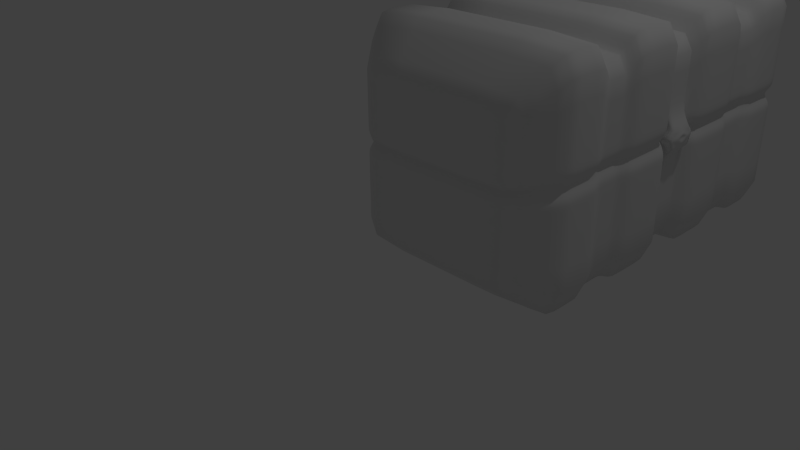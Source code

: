 # Source: prop_MechaKnightChest.blend  (saved by Blender 2.68.0; exported with 4.5.12 LTS)
import bpy
from mathutils import Matrix  # noqa: F401  (used for matrix-valued properties, if any)

bpy.ops.wm.read_factory_settings(use_empty=True)
scene = bpy.context.scene
scene.name = 'Scene'

# ---- collections
col_collection_1 = bpy.data.collections.new('Collection 1'); scene.collection.children.link(col_collection_1)

# ---- materials (node trees are filled in below, after node groups)
mat_material = bpy.data.materials.new('Material')
mat_material.alpha_threshold = 0.0
mat_material.use_transparent_shadow = False
mat_material.roughness = 0.5
mat_material.line_color = (0.0, 0.0, 0.0, 1.0)

# ---- material node trees

# ---- world
world_world = bpy.data.worlds.new('World'); scene.world = world_world
world_world.color = (0.05088, 0.05088, 0.05088)
world_world.use_sun_shadow = False
world_world.sun_shadow_jitter_overblur = 0.0
world_world.cycles.sampling_method = 'MANUAL'
world_world.cycles.sample_map_resolution = 256

# ---- cameras
cam_camera = bpy.data.cameras.new('Camera')
cam_camera.clip_end = 100.0
cam_camera.lens = 35.0
cam_camera.sensor_width = 32.0
cam_camera.sensor_height = 18.0
cam_camera.ortho_scale = 7.314
cam_camera.dof.focus_distance = 0.0
cam_camera.dof.aperture_fstop = 128.0

# ---- lights
light_lamp = bpy.data.lights.new('Lamp', 'POINT')
light_lamp.transmission_factor = 0.0
light_lamp.cutoff_distance = 30.0
light_lamp.energy = 100.0
light_lamp.shadow_buffer_clip_start = 1.001
light_lamp.shadow_soft_size = 0.1
light_lamp.shadow_maximum_resolution = 0.006
light_lamp.use_absolute_resolution = True
light_lamp.cycles.use_multiple_importance_sampling = False

# ---- meshes
me_cube_003 = bpy.data.meshes.new('Cube.003')
me_cube_003.from_pydata([(-1.263, 0.8653, -1.234), (1.234, 0.8653, -1.234), (-1.263, 0.8653, 1.378), (1.234, 0.8653, 1.378), (-1.142, 0.0, 1.142), (-1.142, 0.0, -1.119), (1.119, 0.0, 1.142), (1.119, 0.0, -1.119), (-1.234, 1.466, -1.234), (1.234, 1.466, -1.234), (-1.234, 1.466, 1.378), (1.234, 1.466, 1.378), (-1.175, 1.166, -1.175), (1.175, 1.166, -1.175), (1.175, 1.166, 1.175), (-1.175, 1.166, 1.175), (-1.175, 1.309, -1.175), (1.175, 1.309, 1.175), (1.175, 1.309, -1.175), (-1.175, 1.309, 1.175), (1.175, 1.023, -1.175), (-1.175, 1.023, 1.175), (-1.175, 1.023, -1.175), (1.175, 1.023, 1.175), (-1.263, 0.3111, 1.378), (1.234, 0.3126, -1.234), (-1.263, 0.3111, -1.234), (1.234, 0.3126, 1.378), (-1.142, 0.1519, 1.142), (1.119, 0.1519, -1.119), (-1.142, 0.1519, -1.119), (1.119, 0.1519, 1.142), (-1.234, 1.919, -1.234), (1.234, 1.919, -1.234), (-1.234, 1.919, 1.378), (1.234, 1.919, 1.378), (-0.9051, 2.353, -0.9051), (0.9051, 2.353, -0.9051), (-0.9051, 2.353, 0.9051), (0.9051, 2.353, 0.9051), (-1.29, 0.8686, 0.1159), (1.169, 0.8753, 0.1402), (-1.29, 0.0, 0.1319), (1.242, 0.0, 0.06435), (-1.153, 1.445, 0.1402), (1.169, 1.445, 0.1402), (1.113, 1.16, 0.1338), (-1.185, 1.16, 0.1338), (1.113, 1.296, 0.1338), (-1.185, 1.296, 0.1338), (1.113, 1.024, 0.1338), (-1.185, 1.024, 0.1338), (-1.29, 0.3111, 0.1319), (1.169, 0.3518, 0.1402), (1.06, 0.1995, 0.1399), (-1.29, 0.1678, 0.1319), (-1.169, 1.874, 0.1402), (1.169, 1.874, 0.1402), (-0.8574, 2.284, 0.1046), (0.8575, 2.284, 0.1046), (-1.29, 0.8686, -0.003716), (1.234, 0.8653, 0.01969), (-1.29, 0.0, 0.01846), (1.175, 1.166, 0.4057), (-1.234, 1.466, 0.01969), (1.234, 1.466, 0.01969), (-1.185, 1.166, 0.01874), (-1.185, 1.309, 0.01874), (-1.185, 1.023, 0.01874), (-1.29, 0.3111, 0.01846), (1.234, 0.3126, 0.01969), (1.119, 0.1519, 0.02955), (-1.29, 0.1678, 0.01846), (-1.234, 1.919, 0.01969), (1.234, 1.919, 0.01969), (-0.9051, 2.353, 0.01444), (0.9051, 2.353, 0.01444), (1.175, 1.166, 0.01874), (1.175, 1.309, 0.01874), (1.175, 1.023, 0.01874), (1.175, 1.166, 0.2233), (1.175, 1.309, 0.2233), (1.175, 1.023, 0.2233), (-1.29, 0.8686, 0.2091), (1.234, 0.8653, 0.2378), (-1.29, 0.0, 0.219), (-1.234, 1.466, 0.2378), (1.234, 1.466, 0.2378), (-1.185, 1.166, 0.2233), (-1.185, 1.309, 0.2233), (-1.185, 1.023, 0.2233), (-1.29, 0.3111, 0.219), (1.234, 0.3126, 0.2378), (1.119, 0.1519, 0.2239), (-1.29, 0.1678, 0.219), (-1.234, 1.919, 0.2378), (1.234, 1.919, 0.2378), (-0.9051, 2.353, 0.157), (0.9051, 2.353, 0.157), (1.228, 0.0, 0.1257), (1.216, 0.1995, 0.1257), (1.216, 0.0, 0.01538), (1.216, 0.1519, 0.01538), (1.216, 0.0, 0.2097), (1.216, 0.1519, 0.2097), (1.242, 0.09797, 0.1257), (1.242, 0.0, 0.1675), (-1.287, 0.8682, -0.1385), (1.234, 0.8653, -0.1177), (-1.274, 0.0, -0.1062), (1.119, 0.0, -0.09628), (-1.234, 1.466, -0.1177), (1.234, 1.466, -0.1177), (-1.184, 1.166, -0.1121), (-1.184, 1.309, -0.1121), (-1.184, 1.023, -0.1121), (-1.287, 0.3111, -0.1188), (1.234, 0.3126, -0.1177), (1.119, 0.1519, -0.09628), (-1.274, 0.1661, -0.1062), (-1.234, 1.919, -0.1177), (1.234, 1.919, -0.1177), (-0.9051, 2.353, -0.0863), (0.9051, 2.353, -0.0863), (1.175, 1.166, -0.1121), (1.175, 1.309, -0.1121), (1.175, 1.023, -0.1121), (1.175, 1.309, 0.4057), (1.175, 1.023, 0.4057), (-1.285, 0.868, 0.4332), (1.234, 0.8653, 0.4564), (-1.262, 0.0, 0.3959), (1.119, 0.0, 0.3999), (-1.234, 1.466, 0.4564), (1.234, 1.466, 0.4564), (-1.183, 1.166, 0.4057), (-1.183, 1.309, 0.4057), (-1.183, 1.023, 0.4057), (-1.285, 0.3111, 0.4412), (1.234, 0.3126, 0.4564), (1.119, 0.1519, 0.3999), (-1.262, 0.1648, 0.3959), (-1.234, 1.919, 0.4564), (1.234, 1.919, 0.4564), (-0.9051, 2.353, 0.3004), (0.9051, 2.353, 0.3004)], [], [(116, 107, 0, 26), (18, 16, 8, 9), (26, 0, 1, 25), (27, 3, 2, 24), (118, 110, 7, 29), (9, 8, 32, 33), (19, 17, 11, 10), (125, 18, 9, 112), (136, 19, 10, 133), (20, 22, 12, 13), (21, 23, 14, 15), (126, 20, 13, 124), (137, 21, 15, 135), (13, 12, 16, 18), (15, 14, 17, 19), (124, 13, 18, 125), (135, 15, 19, 136), (1, 0, 22, 20), (2, 3, 23, 21), (108, 1, 20, 126), (129, 2, 21, 137), (119, 116, 26, 30), (30, 26, 25, 29), (31, 27, 24, 28), (108, 117, 25, 1), (117, 118, 29, 25), (109, 119, 30, 5), (5, 30, 29, 7), (6, 31, 28, 4), (33, 32, 36, 37), (133, 10, 34, 142), (10, 11, 35, 34), (112, 9, 33, 121), (122, 123, 37, 36), (121, 33, 37, 123), (142, 34, 38, 144), (34, 35, 39, 38), (91, 83, 40, 52), (71, 54, 100, 102), (81, 48, 45, 87), (67, 49, 44, 64), (82, 50, 46, 80), (68, 51, 47, 66), (80, 46, 48, 81), (66, 47, 49, 67), (84, 41, 50, 82), (60, 40, 51, 68), (94, 91, 52, 55), (84, 92, 53, 41), (92, 93, 54, 53), (85, 94, 55, 42), (64, 44, 56, 73), (87, 45, 57, 96), (97, 98, 59, 58), (96, 57, 59, 98), (73, 56, 58, 75), (52, 40, 60, 69), (102, 101, 110, 118), (48, 78, 65, 45), (50, 79, 77, 46), (46, 77, 78, 48), (41, 61, 79, 50), (55, 52, 69, 72), (41, 53, 70, 61), (53, 54, 71, 70), (42, 55, 72, 62), (45, 65, 74, 57), (58, 59, 76, 75), (57, 74, 76, 59), (114, 67, 64, 111), (115, 68, 66, 113), (113, 66, 67, 114), (107, 60, 68, 115), (111, 64, 73, 120), (120, 73, 75, 122), (49, 89, 86, 44), (51, 90, 88, 47), (47, 88, 89, 49), (40, 83, 90, 51), (44, 86, 95, 56), (56, 95, 97, 58), (138, 129, 83, 91), (127, 81, 87, 134), (128, 82, 80, 63), (63, 80, 81, 127), (130, 84, 82, 128), (141, 138, 91, 94), (130, 139, 92, 84), (139, 140, 93, 92), (131, 141, 94, 85), (134, 87, 96, 143), (144, 145, 98, 97), (143, 96, 98, 145), (105, 106, 99), (105, 99, 43), (103, 104, 140, 132), (54, 93, 104, 100), (100, 105, 43, 101, 102), (104, 103, 106, 105, 100), (69, 60, 107, 116), (118, 71, 102), (78, 125, 112, 65), (79, 126, 124, 77), (77, 124, 125, 78), (61, 108, 126, 79), (72, 69, 116, 119), (61, 70, 117, 108), (70, 71, 118, 117), (62, 72, 119, 109), (65, 112, 121, 74), (75, 76, 123, 122), (74, 121, 123, 76), (16, 114, 111, 8), (22, 115, 113, 12), (12, 113, 114, 16), (0, 107, 115, 22), (8, 111, 120, 32), (32, 120, 122, 36), (89, 136, 133, 86), (90, 137, 135, 88), (88, 135, 136, 89), (83, 129, 137, 90), (86, 133, 142, 95), (95, 142, 144, 97), (24, 2, 129, 138), (31, 6, 132, 140), (17, 127, 134, 11), (23, 128, 63, 14), (14, 63, 127, 17), (3, 130, 128, 23), (28, 24, 138, 141), (3, 27, 139, 130), (27, 31, 140, 139), (4, 28, 141, 131), (11, 134, 143, 35), (38, 39, 145, 144), (35, 143, 145, 39), (140, 104, 93)])
me_cube_003.polygons.foreach_set('use_smooth', [True] * 138)
_k = set([(28, 31), (28, 141), (29, 30), (29, 118), (30, 119), (31, 140), (55, 72), (55, 94), (72, 119), (94, 141)])
me_cube_003.attributes.new('sharp_edge', 'BOOLEAN', 'EDGE').data.foreach_set('value', [ (min(e.vertices), max(e.vertices)) in _k for e in me_cube_003.edges])
_k = {(2, 24): 0.61569, (0, 107): 0.61569, (2, 3): 0.61569, (1, 108): 0.61569, (0, 1): 0.61569, (1, 25): 0.61569, (0, 26): 0.61569, (3, 27): 0.61569, (5, 109): 0.61569, (7, 110): 0.61569, (5, 7): 0.61569, (4, 6): 0.61569, (8, 111): 0.61569, (10, 11): 0.61569, (9, 112): 0.61569, (8, 9): 0.61569, (8, 16): 0.61569, (1, 20): 0.61569, (11, 17): 0.61569, (2, 21): 0.61569, (0, 22): 0.61569, (9, 18): 0.61569, (3, 23): 0.61569, (10, 19): 0.61569, (12, 13): 0.61569, (14, 15): 0.61569, (14, 63): 0.61569, (12, 113): 0.61569, (12, 16): 0.61569, (14, 17): 0.61569, (13, 18): 0.61569, (15, 19): 0.61569, (16, 18): 0.61569, (17, 19): 0.61569, (17, 127): 0.61569, (16, 114): 0.61569, (13, 20): 0.61569, (15, 21): 0.61569, (12, 22): 0.61569, (14, 23): 0.61569, (20, 22): 0.61569, (21, 23): 0.61569, (23, 128): 0.61569, (22, 115): 0.61569, (4, 28): 0.61569, (7, 29): 0.61569, (5, 30): 0.61569, (6, 31): 0.61569, (26, 116): 0.61569, (25, 26): 0.61569, (24, 27): 0.61569, (25, 117): 0.61569, (24, 28): 0.61569, (25, 29): 0.61569, (26, 30): 0.61569, (27, 31): 0.61569, (29, 118): 0.61569, (30, 119): 0.61569, (29, 30): 0.61569, (28, 31): 0.61569, (32, 120): 0.61569, (34, 35): 0.61569, (33, 121): 0.61569, (32, 33): 0.61569, (8, 32): 0.61569, (9, 33): 0.61569, (10, 34): 0.61569, (11, 35): 0.61569, (36, 122): 0.61569, (38, 39): 0.61569, (37, 123): 0.61569, (36, 37): 0.61569, (32, 36): 0.61569, (33, 37): 0.61569, (35, 39): 0.61569, (34, 38): 0.61569, (2, 129): 0.61569, (3, 130): 0.61569, (4, 131): 0.61569, (6, 132): 0.61569, (10, 133): 0.61569, (11, 134): 0.61569, (13, 124): 0.61569, (15, 135): 0.61569, (18, 125): 0.61569, (19, 136): 0.61569, (20, 126): 0.61569, (21, 137): 0.61569, (24, 138): 0.61569, (27, 139): 0.61569, (31, 140): 0.61569, (28, 141): 0.61569, (34, 142): 0.61569, (35, 143): 0.61569, (38, 144): 0.61569, (39, 145): 0.61569, (40, 52): 0.29412, (71, 102): 0.29412, (45, 48): 0.29412, (44, 49): 0.29412, (46, 50): 0.29412, (47, 51): 0.29412, (46, 48): 0.29412, (47, 49): 0.29412, (41, 50): 0.29412, (40, 51): 0.29412, (52, 55): 0.29412, (41, 53): 0.29412, (53, 54): 0.29412, (42, 55): 0.29412, (44, 56): 0.29412, (45, 57): 0.29412, (58, 59): 0.29412, (57, 59): 0.29412, (56, 58): 0.29412, (40, 60): 0.61569, (41, 61): 0.61569, (42, 62): 0.61569, (44, 64): 0.61569, (45, 65): 0.61569, (47, 66): 0.61569, (49, 67): 0.61569, (51, 68): 0.61569, (52, 69): 0.61569, (53, 70): 0.61569, (54, 71): 0.61569, (55, 72): 0.61569, (56, 73): 0.61569, (57, 74): 0.61569, (58, 75): 0.61569, (59, 76): 0.61569, (46, 77): 0.61569, (48, 78): 0.61569, (50, 79): 0.61569, (60, 69): 0.29412, (101, 110): 0.29412, (65, 78): 0.29412, (77, 79): 0.29412, (77, 78): 0.29412, (61, 79): 0.29412, (69, 72): 0.29412, (61, 70): 0.29412, (70, 71): 0.29412, (62, 72): 0.29412, (65, 74): 0.29412, (75, 76): 0.29412, (74, 76): 0.29412, (64, 67): 0.29412, (66, 68): 0.29412, (66, 67): 0.29412, (60, 68): 0.29412, (64, 73): 0.29412, (73, 75): 0.29412, (46, 80): 0.61569, (48, 81): 0.61569, (50, 82): 0.61569, (40, 83): 0.61569, (41, 84): 0.61569, (42, 85): 0.61569, (93, 104): 0.29412, (44, 86): 0.61569, (45, 87): 0.61569, (47, 88): 0.61569, (49, 89): 0.61569, (51, 90): 0.61569, (52, 91): 0.61569, (53, 92): 0.61569, (54, 93): 0.61569, (55, 94): 0.61569, (56, 95): 0.61569, (57, 96): 0.61569, (58, 97): 0.61569, (59, 98): 0.61569, (86, 89): 0.29412, (88, 90): 0.29412, (88, 89): 0.29412, (83, 90): 0.29412, (86, 95): 0.29412, (95, 97): 0.29412, (83, 91): 0.29412, (103, 132): 0.29412, (81, 87): 0.29412, (80, 82): 0.29412, (80, 81): 0.29412, (82, 84): 0.29412, (91, 94): 0.29412, (84, 92): 0.29412, (92, 93): 0.29412, (85, 94): 0.29412, (87, 96): 0.29412, (97, 98): 0.29412, (96, 98): 0.29412, (100, 105): 1.0, (43, 99): 0.61569, (100, 102): 1.0, (101, 102): 1.0, (99, 106): 0.61569, (100, 104): 1.0, (103, 104): 1.0, (63, 80): 0.61569, (54, 100): 0.29412, (43, 101): 0.61569, (99, 105): 0.29412, (103, 106): 0.61569, (43, 105): 0.29412, (105, 106): 0.29412, (60, 107): 0.61569, (61, 108): 0.61569, (62, 109): 0.61569, (102, 118): 1.0, (64, 111): 0.61569, (65, 112): 0.61569, (66, 113): 0.61569, (67, 114): 0.61569, (68, 115): 0.61569, (69, 116): 0.61569, (70, 117): 0.61569, (71, 118): 0.61569, (72, 119): 0.61569, (73, 120): 0.61569, (74, 121): 0.61569, (75, 122): 0.61569, (76, 123): 0.61569, (77, 124): 0.61569, (78, 125): 0.61569, (79, 126): 0.61569, (107, 116): 0.29412, (110, 118): 0.29412, (112, 125): 0.29412, (124, 126): 0.29412, (124, 125): 0.29412, (108, 126): 0.29412, (116, 119): 0.29412, (108, 117): 0.29412, (117, 118): 0.29412, (109, 119): 0.29412, (112, 121): 0.29412, (122, 123): 0.29412, (121, 123): 0.29412, (111, 114): 0.29412, (113, 115): 0.29412, (113, 114): 0.29412, (107, 115): 0.29412, (111, 120): 0.29412, (120, 122): 0.29412, (81, 127): 0.61569, (82, 128): 0.61569, (83, 129): 0.61569, (84, 130): 0.61569, (85, 131): 0.61569, (86, 133): 0.61569, (87, 134): 0.61569, (88, 135): 0.61569, (89, 136): 0.61569, (90, 137): 0.61569, (91, 138): 0.61569, (92, 139): 0.61569, (93, 140): 0.61569, (94, 141): 0.61569, (95, 142): 0.61569, (96, 143): 0.61569, (97, 144): 0.61569, (98, 145): 0.61569, (133, 136): 0.29412, (135, 137): 0.29412, (135, 136): 0.29412, (129, 137): 0.29412, (133, 142): 0.29412, (142, 144): 0.29412, (129, 138): 0.29412, (132, 140): 0.29412, (127, 134): 0.29412, (63, 128): 0.29412, (63, 127): 0.29412, (128, 130): 0.29412, (138, 141): 0.29412, (130, 139): 0.29412, (139, 140): 0.29412, (131, 141): 0.29412, (134, 143): 0.29412, (144, 145): 0.29412, (143, 145): 0.29412, (104, 140): 0.29412}
me_cube_003.attributes.new('crease_edge', 'FLOAT', 'EDGE').data.foreach_set('value', [_k.get((min(e.vertices), max(e.vertices)), 0.0) for e in me_cube_003.edges])
_uv = me_cube_003.uv_layers.new(name='UVMap')
_uv.uv.foreach_set('vector', [0.3238, 0.1284, 0.3153, 0.03424, 0.4713, 0.0251, 0.4729, 0.09533, 0.2674, 0.1808, 0.2674, 0.4932, 0.2416, 0.4816, 0.2441, 0.1911, 0.4729, 0.09533, 0.4713, 0.0251, 0.7701, 0.02166, 0.7624, 0.08783, 0.7141, 0.5825, 0.711, 0.6419, 0.4721, 0.6278, 0.4786, 0.565, 0.9749, 0.6055, 0.9547, 0.6055, 0.9546, 0.4693, 0.9749, 0.4693, 0.2441, 0.1911, 0.2416, 0.4816, 0.1859, 0.4591, 0.1935, 0.2193, 0.2004, 0.6808, 0.4884, 0.6825, 0.46, 0.7132, 0.2261, 0.7071, 0.1445, 0.03672, 0.2674, 0.1808, 0.2441, 0.1911, 0.1256, 0.06177, 0.05345, 0.7434, 0.2004, 0.6808, 0.2261, 0.7071, 0.08557, 0.7657, 0.7686, 0.4948, 0.4556, 0.4948, 0.4556, 0.4757, 0.7686, 0.4757, 0.4371, 0.1731, 0.7502, 0.1731, 0.7502, 0.1922, 0.4371, 0.1922, 0.9103, 0.4948, 0.7686, 0.4948, 0.7686, 0.4757, 0.9103, 0.4757, 0.3346, 0.1731, 0.4371, 0.1731, 0.4371, 0.1922, 0.3346, 0.1922, 0.7686, 0.4757, 0.4556, 0.4757, 0.4556, 0.4566, 0.7686, 0.4566, 0.4371, 0.1922, 0.7502, 0.1922, 0.7502, 0.2113, 0.4371, 0.2113, 0.9103, 0.4757, 0.7686, 0.4757, 0.7686, 0.4566, 0.9103, 0.4566, 0.3346, 0.1922, 0.4371, 0.1922, 0.4371, 0.2113, 0.3346, 0.2113, 0.7701, 0.02166, 0.4713, 0.0251, 0.473, 0.0002183, 0.7711, 0.0002206, 0.4721, 0.6278, 0.711, 0.6419, 0.7236, 0.6688, 0.4598, 0.6604, 0.911, 0.0356, 0.7701, 0.02166, 0.7711, 0.0002206, 0.9156, 0.01224, 0.3292, 0.6439, 0.4721, 0.6278, 0.4598, 0.6604, 0.3259, 0.678, 0.3254, 0.1513, 0.3238, 0.1284, 0.4729, 0.09533, 0.4773, 0.1243, 0.4773, 0.1243, 0.4729, 0.09533, 0.7624, 0.08783, 0.7602, 0.1129, 0.724, 0.5522, 0.7141, 0.5825, 0.4786, 0.565, 0.4691, 0.5257, 0.911, 0.0356, 0.8987, 0.1138, 0.7624, 0.08783, 0.7701, 0.02166, 0.8987, 0.1138, 0.8986, 0.1421, 0.7602, 0.1129, 0.7624, 0.08783, 0.9546, 0.03206, 0.9768, 0.03206, 0.9749, 0.1681, 0.9546, 0.1681, 0.9546, 0.1681, 0.9749, 0.1681, 0.9749, 0.4693, 0.9546, 0.4693, 0.9774, 0.09908, 0.9977, 0.09908, 0.9977, 0.4003, 0.9774, 0.4003, 0.1935, 0.2193, 0.1859, 0.4591, 0.1306, 0.4319, 0.1365, 0.2456, 0.08557, 0.7657, 0.2261, 0.7071, 0.2429, 0.7533, 0.1503, 0.8277, 0.2261, 0.7071, 0.46, 0.7132, 0.4509, 0.7611, 0.2429, 0.7533, 0.1256, 0.06177, 0.2441, 0.1911, 0.1935, 0.2193, 0.08113, 0.1277, 0.03827, 0.4682, 0.04242, 0.2049, 0.1365, 0.2456, 0.1306, 0.4319, 0.08113, 0.1277, 0.1935, 0.2193, 0.1365, 0.2456, 0.04242, 0.2049, 0.1503, 0.8277, 0.2429, 0.7533, 0.2538, 0.8185, 0.2194, 0.8913, 0.2429, 0.7533, 0.4509, 0.7611, 0.4372, 0.8214, 0.2538, 0.8185, 0.2915, 0.5308, 0.2864, 0.6433, 0.2679, 0.6433, 0.274, 0.53, 0.9873, 0.9776, 0.9921, 0.9996, 0.9672, 0.9912, 0.972, 0.9716, 0.6775, 0.7866, 0.7018, 0.8042, 0.6656, 0.8285, 0.6416, 0.8102, 0.1165, 0.6619, 0.09931, 0.6804, 0.07658, 0.656, 0.09785, 0.6341, 0.877, 0.1731, 0.8915, 0.1734, 0.8915, 0.1914, 0.877, 0.1922, 0.2966, 0.4948, 0.2812, 0.4945, 0.2812, 0.4765, 0.2966, 0.4757, 0.877, 0.1922, 0.8915, 0.1914, 0.8915, 0.2095, 0.877, 0.2113, 0.2966, 0.4757, 0.2812, 0.4765, 0.2812, 0.4584, 0.2966, 0.4566, 0.872, 0.6498, 0.892, 0.6514, 0.8971, 0.679, 0.8779, 0.6777, 0.2934, 0.0369, 0.2734, 0.03902, 0.2679, 0.00795, 0.2871, 0.006617, 0.2933, 0.502, 0.2915, 0.5308, 0.274, 0.53, 0.2756, 0.5009, 0.872, 0.6498, 0.8642, 0.5581, 0.885, 0.5604, 0.892, 0.6514, 0.8642, 0.5581, 0.8676, 0.5257, 0.8872, 0.5278, 0.885, 0.5604, 0.9774, 0.5248, 0.9998, 0.5248, 0.9998, 0.5364, 0.9774, 0.5364, 0.09785, 0.6341, 0.07658, 0.656, 0.02833, 0.5752, 0.05187, 0.5589, 0.6416, 0.8102, 0.6656, 0.8285, 0.5745, 0.8918, 0.5577, 0.8708, 0.2132, 0.9129, 0.4715, 0.9146, 0.4727, 0.9298, 0.2109, 0.9298, 0.5577, 0.8708, 0.5745, 0.8918, 0.4727, 0.9298, 0.4715, 0.9146, 0.05187, 0.5589, 0.02833, 0.5752, 0.0002183, 0.4735, 0.02175, 0.4714, 0.2826, 0.1339, 0.2734, 0.03902, 0.2934, 0.0369, 0.3014, 0.1312, 0.9919, 0.9962, 0.9717, 0.9962, 0.9717, 0.9765, 0.9919, 0.9765, 0.1051, 0.0002183, 0.123, 0.02047, 0.1044, 0.04708, 0.08601, 0.027, 0.9451, 0.4945, 0.9277, 0.4948, 0.9277, 0.4757, 0.9451, 0.4765, 0.9451, 0.4765, 0.9277, 0.4757, 0.9277, 0.4566, 0.9451, 0.4584, 0.9501, 0.03937, 0.9303, 0.03903, 0.9348, 0.01547, 0.9542, 0.01608, 0.2864, 0.1574, 0.2826, 0.1339, 0.3014, 0.1312, 0.305, 0.1545, 0.9501, 0.03937, 0.9379, 0.1157, 0.9174, 0.1159, 0.9303, 0.03903, 0.9379, 0.1157, 0.9373, 0.1434, 0.9176, 0.1437, 0.9174, 0.1159, 0.9546, 0.0002184, 0.977, 0.0002183, 0.977, 0.01533, 0.9546, 0.01533, 0.08601, 0.027, 0.1044, 0.04708, 0.06022, 0.1168, 0.03807, 0.1008, 0.0002183, 0.4735, 0.00728, 0.1984, 0.02704, 0.2011, 0.02175, 0.4714, 0.03807, 0.1008, 0.06022, 0.1168, 0.02704, 0.2011, 0.00728, 0.1984, 0.1393, 0.6452, 0.1165, 0.6619, 0.09785, 0.6341, 0.1201, 0.6193, 0.314, 0.4948, 0.2966, 0.4948, 0.2966, 0.4757, 0.314, 0.4757, 0.314, 0.4757, 0.2966, 0.4757, 0.2966, 0.4566, 0.314, 0.4566, 0.3153, 0.03424, 0.2934, 0.0369, 0.2871, 0.006617, 0.3087, 0.004947, 0.1201, 0.6193, 0.09785, 0.6341, 0.05187, 0.5589, 0.07386, 0.5481, 0.07386, 0.5481, 0.05187, 0.5589, 0.02175, 0.4714, 0.03827, 0.4682, 0.0002183, 0.7896, 0.02, 0.7773, 0.05207, 0.8009, 0.02677, 0.8185, 0.2984, 0.1734, 0.3103, 0.1731, 0.3103, 0.1922, 0.2984, 0.1914, 0.2984, 0.1914, 0.3103, 0.1922, 0.3103, 0.2113, 0.2984, 0.2095, 0.2679, 0.6433, 0.2864, 0.6433, 0.2902, 0.6795, 0.2725, 0.6804, 0.02677, 0.8185, 0.05207, 0.8009, 0.1277, 0.8623, 0.11, 0.8821, 0.11, 0.8821, 0.1277, 0.8623, 0.2132, 0.9129, 0.2109, 0.9298, 0.3349, 0.5333, 0.3292, 0.6439, 0.2864, 0.6433, 0.2915, 0.5308, 0.6437, 0.749, 0.6775, 0.7866, 0.6416, 0.8102, 0.6087, 0.772, 0.8527, 0.1731, 0.877, 0.1731, 0.877, 0.1922, 0.8527, 0.1922, 0.8527, 0.1922, 0.877, 0.1922, 0.877, 0.2113, 0.8527, 0.2113, 0.8366, 0.6528, 0.872, 0.6498, 0.8779, 0.6777, 0.8457, 0.6804, 0.3296, 0.504, 0.3349, 0.5333, 0.2915, 0.5308, 0.2933, 0.502, 0.8366, 0.6528, 0.8295, 0.5598, 0.8642, 0.5581, 0.872, 0.6498, 0.8295, 0.5598, 0.8361, 0.5267, 0.8676, 0.5257, 0.8642, 0.5581, 0.9774, 0.5009, 0.9994, 0.5009, 0.9998, 0.5248, 0.9774, 0.5248, 0.6087, 0.772, 0.6416, 0.8102, 0.5577, 0.8708, 0.5374, 0.835, 0.2194, 0.8913, 0.4663, 0.8915, 0.4715, 0.9146, 0.2132, 0.9129, 0.5374, 0.835, 0.5577, 0.8708, 0.4715, 0.9146, 0.4663, 0.8915, 0.9423, 0.2562, 0.8412, 0.4156, 0.7951, 0.352, 0.9423, 0.2562, 0.7951, 0.352, 0.7374, 0.2562, 0.9747, 0.9671, 0.9949, 0.9671, 0.9949, 0.9955, 0.9747, 0.9955, 0.9692, 0.9936, 0.9798, 0.9829, 0.992, 0.9875, 0.989, 1.0, 0.9948, 0.7942, 0.9333, 0.7939, 0.8763, 0.7573, 0.8792, 0.7247, 0.9681, 0.729, 0.9677, 0.8438, 0.8787, 0.8486, 0.8763, 0.8194, 0.9333, 0.7939, 0.9948, 0.7942, 0.3014, 0.1312, 0.2934, 0.0369, 0.3153, 0.03424, 0.3238, 0.1284, 0.9921, 0.9569, 0.9873, 0.9776, 0.972, 0.9716, 0.123, 0.02047, 0.1445, 0.03672, 0.1256, 0.06177, 0.1044, 0.04708, 0.9277, 0.4948, 0.9103, 0.4948, 0.9103, 0.4757, 0.9277, 0.4757, 0.9277, 0.4757, 0.9103, 0.4757, 0.9103, 0.4566, 0.9277, 0.4566, 0.9303, 0.03903, 0.911, 0.0356, 0.9156, 0.01224, 0.9348, 0.01547, 0.305, 0.1545, 0.3014, 0.1312, 0.3238, 0.1284, 0.3254, 0.1513, 0.9303, 0.03903, 0.9174, 0.1159, 0.8987, 0.1138, 0.911, 0.0356, 0.9174, 0.1159, 0.9176, 0.1437, 0.8986, 0.1421, 0.8987, 0.1138, 0.9546, 0.01533, 0.977, 0.01533, 0.9768, 0.03206, 0.9546, 0.03206, 0.1044, 0.04708, 0.1256, 0.06177, 0.08113, 0.1277, 0.06022, 0.1168, 0.02175, 0.4714, 0.02704, 0.2011, 0.04242, 0.2049, 0.03827, 0.4682, 0.06022, 0.1168, 0.08113, 0.1277, 0.04242, 0.2049, 0.02704, 0.2011, 0.2674, 0.4932, 0.1393, 0.6452, 0.1201, 0.6193, 0.2416, 0.4816, 0.4556, 0.4948, 0.314, 0.4948, 0.314, 0.4757, 0.4556, 0.4757, 0.4556, 0.4757, 0.314, 0.4757, 0.314, 0.4566, 0.4556, 0.4566, 0.4713, 0.0251, 0.3153, 0.03424, 0.3087, 0.004947, 0.473, 0.0002183, 0.2416, 0.4816, 0.1201, 0.6193, 0.07386, 0.5481, 0.1859, 0.4591, 0.1859, 0.4591, 0.07386, 0.5481, 0.03827, 0.4682, 0.1306, 0.4319, 0.02, 0.7773, 0.05345, 0.7434, 0.08557, 0.7657, 0.05207, 0.8009, 0.3103, 0.1731, 0.3346, 0.1731, 0.3346, 0.1922, 0.3103, 0.1922, 0.3103, 0.1922, 0.3346, 0.1922, 0.3346, 0.2113, 0.3103, 0.2113, 0.2864, 0.6433, 0.3292, 0.6439, 0.3259, 0.678, 0.2902, 0.6795, 0.05207, 0.8009, 0.08557, 0.7657, 0.1503, 0.8277, 0.1277, 0.8623, 0.1277, 0.8623, 0.1503, 0.8277, 0.2194, 0.8913, 0.2132, 0.9129, 0.4786, 0.565, 0.4721, 0.6278, 0.3292, 0.6439, 0.3349, 0.5333, 0.9977, 0.09908, 0.9774, 0.09908, 0.9774, 0.0002183, 0.9977, 0.0002183, 0.4884, 0.6825, 0.6437, 0.749, 0.6087, 0.772, 0.46, 0.7132, 0.7502, 0.1731, 0.8527, 0.1731, 0.8527, 0.1922, 0.7502, 0.1922, 0.7502, 0.1922, 0.8527, 0.1922, 0.8527, 0.2113, 0.7502, 0.2113, 0.711, 0.6419, 0.8366, 0.6528, 0.8457, 0.6804, 0.7236, 0.6688, 0.4691, 0.5257, 0.4786, 0.565, 0.3349, 0.5333, 0.3296, 0.504, 0.711, 0.6419, 0.7141, 0.5825, 0.8295, 0.5598, 0.8366, 0.6528, 0.7141, 0.5825, 0.724, 0.5522, 0.8361, 0.5267, 0.8295, 0.5598, 0.9774, 0.4003, 0.9977, 0.4003, 0.9994, 0.5009, 0.9774, 0.5009, 0.46, 0.7132, 0.6087, 0.772, 0.5374, 0.835, 0.4509, 0.7611, 0.2538, 0.8185, 0.4372, 0.8214, 0.4663, 0.8915, 0.2194, 0.8913, 0.4509, 0.7611, 0.5374, 0.835, 0.4663, 0.8915, 0.4372, 0.8214, 0.9849, 0.96, 0.992, 0.9875, 0.9798, 0.9829])
me_cube_003.use_remesh_preserve_volume = False
me_cube_003.use_remesh_preserve_attributes = False
me_cube_003.use_mirror_vertex_groups = False
me_cube_003.update()
me_cube = bpy.data.meshes.new('Cube')
me_cube.from_pydata([], [], [])
me_cube.materials.append(mat_material)
me_cube.use_remesh_preserve_volume = False
me_cube.use_remesh_preserve_attributes = False
me_cube.use_mirror_vertex_groups = False
me_cube.update()

# ---- objects
ob_cube_001 = bpy.data.objects.new('Cube.001', me_cube_003)
ob_cube = bpy.data.objects.new('Cube', me_cube)
ob_lamp = bpy.data.objects.new('Lamp', light_lamp)
ob_camera = bpy.data.objects.new('Camera', cam_camera)

# ---- transforms, parenting, visibility, modifiers, constraints
ob_cube_001.location = (2.148, 1.216, 2.052)
ob_cube_001.lineart.crease_threshold = 0.0
_m = ob_cube_001.modifiers.new('Mirror', 'MIRROR')
_m.use_axis = (False, True, False)
_m.use_clip = True
_m = ob_cube_001.modifiers.new('Subsurf', 'SUBSURF')
_m.uv_smooth = 'PRESERVE_CORNERS'
_m.quality = 2
_m.levels = 3
_m.show_only_control_edges = False
ob_cube.location = (0.0, 0.03676, 1.046)
ob_cube.lock_rotations_4d = False
ob_cube.empty_display_type = 'ARROWS'
ob_cube.lineart.crease_threshold = 0.0
_m = ob_cube.modifiers.new('Subsurf', 'SUBSURF')
_m.uv_smooth = 'PRESERVE_CORNERS'
_m.quality = 2
_m.levels = 3
_m.show_only_control_edges = False
ob_lamp.location = (5.034, 1.726, 8.601)
ob_lamp.rotation_euler = (0.6503, 0.05522, 1.866)
ob_lamp.lock_rotations_4d = False
ob_lamp.empty_display_type = 'ARROWS'
ob_lamp.color = (0.0, 0.0, 0.0, 0.0)
ob_lamp.lineart.crease_threshold = 0.0
ob_camera.location = (7.481, -6.508, 5.344)
ob_camera.rotation_euler = (1.109, 0.01082, 0.8149)
ob_camera.lock_rotations_4d = False
ob_camera.empty_display_type = 'ARROWS'
ob_camera.color = (0.0, 0.0, 0.0, 0.0)
ob_camera.display_type = 'WIRE'
ob_camera.lineart.crease_threshold = 0.0

# ---- collection membership
col_collection_1.objects.link(ob_cube_001)
col_collection_1.objects.link(ob_cube)
col_collection_1.objects.link(ob_lamp)
col_collection_1.objects.link(ob_camera)

# ---- scene / render settings (as saved in the file)
scene.camera = ob_camera
scene.frame_start = 1; scene.frame_end = 250; scene.frame_set(1)
scene.render.engine = 'BLENDER_EEVEE_NEXT'
scene.render.image_settings.color_mode = 'RGB'
scene.render.image_settings.compression = 90
scene.render.resolution_percentage = 50
scene.render.dither_intensity = 0.0
scene.cycles.use_denoising = False
scene.cycles.samples = 10
scene.cycles.sampling_pattern = 'TABULATED_SOBOL'
scene.cycles.light_sampling_threshold = 0.0
scene.cycles.use_adaptive_sampling = False
scene.cycles.use_light_tree = False
scene.cycles.blur_glossy = 0.0
scene.cycles.volume_bounces = 1
scene.cycles.pixel_filter_type = 'GAUSSIAN'
scene.cycles.sample_clamp_indirect = 0.0
scene.view_settings.view_transform = 'Standard'
bpy.context.view_layer.update()
